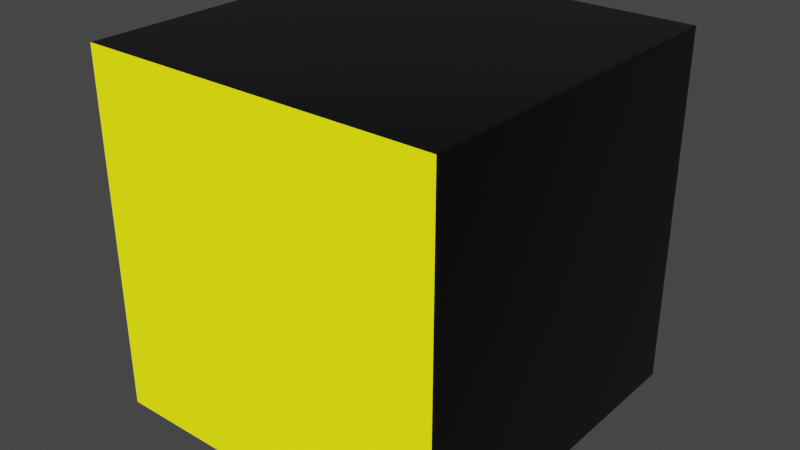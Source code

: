 # Source: emissiveCube.blend  (saved by Blender 3.2.12; exported with 4.5.12 LTS)
import bpy
from mathutils import Matrix  # noqa: F401  (used for matrix-valued properties, if any)

bpy.ops.wm.read_factory_settings(use_empty=True)
scene = bpy.context.scene
scene.name = 'Scene'

# ---- collections
col_collection = bpy.data.collections.new('Collection'); scene.collection.children.link(col_collection)

# ---- materials (node trees are filled in below, after node groups)
mat_darkmetallic = bpy.data.materials.new('DarkMetallic')
mat_darkmetallic.diffuse_color = (0.04203, 0.04203, 0.04203, 1.0)
mat_emissive = bpy.data.materials.new('Emissive')
mat_emissive.diffuse_color = (0.0, 0.0, 0.0, 1.0)

# ---- material node trees
mat_darkmetallic.use_nodes = True; mat_darkmetallic.node_tree.nodes.clear()
_N = mat_darkmetallic.node_tree.nodes; _L = mat_darkmetallic.node_tree.links
n0 = _N.new('ShaderNodeBsdfPrincipled'); n0.name = 'Principled BSDF'; n0.location = (10, 300)
n0.distribution = 'GGX'
n0.subsurface_method = 'RANDOM_WALK_SKIN'
n0.inputs[0].default_value = (0.04203, 0.04203, 0.04203, 1.0)
n0.inputs[1].default_value = 0.6895
n0.inputs[2].default_value = 0.2053
n0.inputs[3].default_value = 1.45
n0.inputs[27].default_value = (0.0, 0.0, 0.0, 1.0)
n0.inputs[28].default_value = 1.0
n1 = _N.new('ShaderNodeOutputMaterial'); n1.name = 'Material Output'; n1.location = (320, 270)
_L.new(n0.outputs[0], n1.inputs[0])
n1.is_active_output = True
mat_emissive.use_nodes = True; mat_emissive.node_tree.nodes.clear()
_N = mat_emissive.node_tree.nodes; _L = mat_emissive.node_tree.links
n0 = _N.new('ShaderNodeBsdfPrincipled'); n0.name = 'Principled BSDF'; n0.location = (10, 300)
n0.distribution = 'GGX'
n0.subsurface_method = 'RANDOM_WALK_SKIN'
n0.inputs[0].default_value = (1.0, 0.9546, 0.2698, 1.0)
n0.inputs[1].default_value = 1.0
n0.inputs[2].default_value = 1.0
n0.inputs[3].default_value = 1.45
n0.inputs[27].default_value = (1.0, 1.0, 0.0, 1.0)
n0.inputs[28].default_value = 1.0
n1 = _N.new('ShaderNodeOutputMaterial'); n1.name = 'Material Output'; n1.location = (320, 270)
_L.new(n0.outputs[0], n1.inputs[0])
n1.is_active_output = True

# ---- world
world_world = bpy.data.worlds.new('World'); scene.world = world_world
world_world.use_nodes = True; world_world.node_tree.nodes.clear()
_N = world_world.node_tree.nodes; _L = world_world.node_tree.links
n0 = _N.new('ShaderNodeOutputWorld'); n0.name = 'World Output'; n0.location = (300, 300)
n1 = _N.new('ShaderNodeBackground'); n1.name = 'Background'; n1.location = (10, 300)
n1.inputs[0].default_value = (0.05088, 0.05088, 0.05088, 1.0)
_L.new(n1.outputs[0], n0.inputs[0])
n0.is_active_output = True
world_world.color = (0.05088, 0.05088, 0.05088)
world_world.use_sun_shadow = False
world_world.sun_shadow_jitter_overblur = 0.0

# ---- meshes
me_emissivecube = bpy.data.meshes.new('EmissiveCube')
me_emissivecube.from_pydata([(1.0, 1.0, 1.0), (1.0, 1.0, 1.0), (1.0, 1.0, 1.0), (1.0, 1.0, -1.0), (1.0, 1.0, -1.0), (1.0, 1.0, -1.0), (1.0, -1.0, 1.0), (1.0, -1.0, 1.0), (1.0, -1.0, -1.0), (1.0, -1.0, -1.0), (-1.0, 1.0, 1.0), (-1.0, 1.0, 1.0), (-1.0, 1.0, 1.0), (-1.0, 1.0, -1.0), (-1.0, 1.0, -1.0), (-1.0, 1.0, -1.0), (-1.0, -1.0, 1.0), (-1.0, -1.0, 1.0), (-1.0, -1.0, -1.0), (-1.0, -1.0, -1.0), (1.0, -1.0, 1.0), (1.0, -1.0, -1.0), (-1.0, -1.0, 1.0), (-1.0, -1.0, -1.0)], [], [(1, 12, 17), (1, 17, 6), (18, 16, 10), (18, 10, 13), (14, 3, 8), (14, 8, 19), (5, 2, 7), (5, 7, 9), (15, 11, 0), (15, 0, 4), (21, 20, 22), (21, 22, 23)])
me_emissivecube.polygons.foreach_set('material_index', [0, 0, 0, 0, 0, 0, 0, 0, 0, 0, 1, 1])
_uv = me_emissivecube.uv_layers.new(name='UVMap')
_uv.uv.foreach_set('vector', [0.625, 0.5, 0.875, 0.5, 0.875, 0.75, 0.625, 0.5, 0.875, 0.75, 0.625, 0.75, 0.375, 0.0, 0.625, 0.0, 0.625, 0.25, 0.375, 0.0, 0.625, 0.25, 0.375, 0.25, 0.125, 0.5, 0.375, 0.5, 0.375, 0.75, 0.125, 0.5, 0.375, 0.75, 0.125, 0.75, 0.375, 0.5, 0.625, 0.5, 0.625, 0.75, 0.375, 0.5, 0.625, 0.75, 0.375, 0.75, 0.375, 0.25, 0.625, 0.25, 0.625, 0.5, 0.375, 0.25, 0.625, 0.5, 0.375, 0.5, 0.375, 0.75, 0.625, 0.75, 0.625, 1.0, 0.375, 0.75, 0.625, 1.0, 0.375, 1.0])
me_emissivecube.materials.append(mat_darkmetallic)
me_emissivecube.materials.append(mat_emissive)
me_emissivecube.use_remesh_fix_poles = True
me_emissivecube.use_remesh_preserve_attributes = False
me_emissivecube.update()
me_emissivecube.normals_split_custom_set([tuple(v) for v in zip(*[iter([0.0, 0.0, 1.0, 0.0, 0.0, 1.0, 0.0, 0.0, 1.0, 0.0, 0.0, 1.0, 0.0, 0.0, 1.0, 0.0, 0.0, 1.0, -1.0, 0.0, 0.0, -1.0, 0.0, 0.0, -1.0, 0.0, 0.0, -1.0, 0.0, 0.0, -1.0, 0.0, 0.0, -1.0, 0.0, 0.0, 0.0, 0.0, -1.0, 0.0, 0.0, -1.0, 0.0, 0.0, -1.0, 0.0, 0.0, -1.0, 0.0, 0.0, -1.0, 0.0, 0.0, -1.0, 1.0, 0.0, 0.0, 1.0, 0.0, 0.0, 1.0, 0.0, 0.0, 1.0, 0.0, 0.0, 1.0, 0.0, 0.0, 1.0, 0.0, 0.0, 0.0, 1.0, 0.0, 0.0, 1.0, 0.0, 0.0, 1.0, 0.0, 0.0, 1.0, 0.0, 0.0, 1.0, 0.0, 0.0, 1.0, 0.0, 0.0, -1.0, 0.0, 0.0, -1.0, 0.0, 0.0, -1.0, 0.0, 0.0, -1.0, 0.0, 0.0, -1.0, 0.0, 0.0, -1.0, 0.0])] * 3)])

# ---- objects
ob_cube = bpy.data.objects.new('Cube', me_emissivecube)

# ---- transforms, parenting, visibility, modifiers, constraints
ob_cube.location = (0.0, 0.0, 0.0)
ob_cube.rotation_mode = 'QUATERNION'
ob_cube.rotation_quaternion = (1.0, 0.0, 0.0, 0.0)

# ---- collection membership
scene.collection.objects.link(ob_cube)

# ---- scene / render settings (as saved in the file)
scene.frame_start = 1; scene.frame_end = 250; scene.frame_set(1)
scene.render.engine = 'CYCLES'
scene.cycles.sampling_pattern = 'TABULATED_SOBOL'
scene.cycles.use_light_tree = False
scene.view_settings.view_transform = 'Filmic'
bpy.context.view_layer.update()

# ---- added for rendering (the .blend has no active camera): camera
cam_auto = bpy.data.cameras.new('AutoCamera')
cam_auto.lens = 50.0
cam_auto.sensor_width = 36.0
cam_auto.clip_end = 1000.0
ob_auto_camera = bpy.data.objects.new('AutoCamera', cam_auto)
scene.collection.objects.link(ob_auto_camera)
ob_auto_camera.location = (3.20507, -3.84609, 2.56406)
ob_auto_camera.rotation_euler = (1.09748, -7.21219e-08, 0.694738)
scene.camera = ob_auto_camera
bpy.context.view_layer.update()
